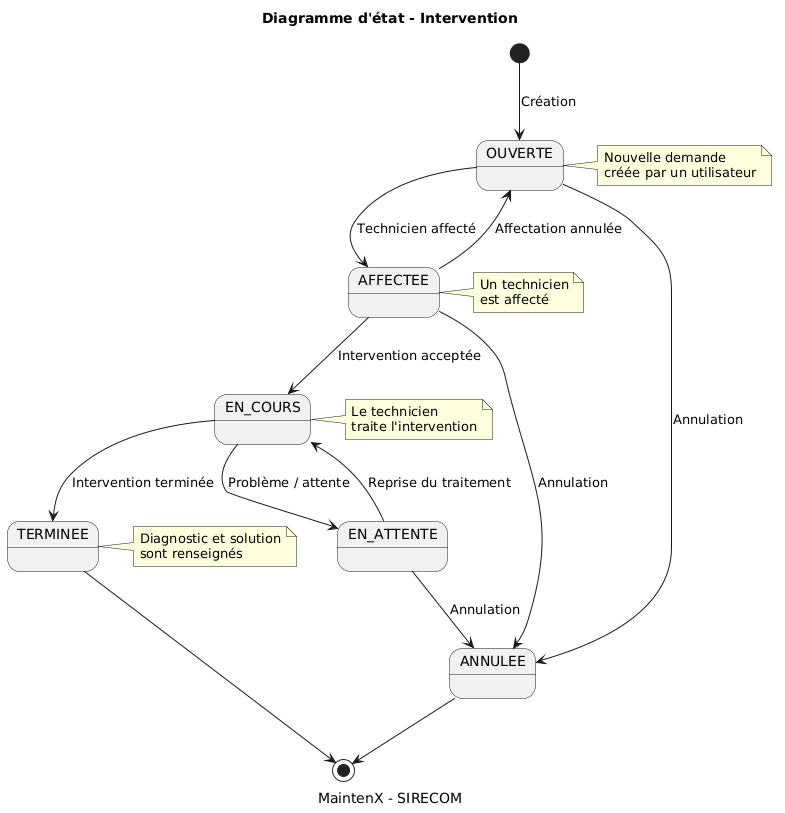

The diagram above was rendered by PlantUML. Its source (embedded in the PNG):
@startuml
title Diagramme d'état - Intervention
caption MaintenX - SIRECOM

[*] --> OUVERTE : Création

OUVERTE --> AFFECTEE : Technicien affecté

AFFECTEE --> EN_COURS : Intervention acceptée
AFFECTEE --> OUVERTE : Affectation annulée

EN_COURS --> EN_ATTENTE : Problème / attente
EN_ATTENTE --> EN_COURS : Reprise du traitement

EN_COURS --> TERMINEE : Intervention terminée

OUVERTE --> ANNULEE : Annulation
AFFECTEE --> ANNULEE : Annulation
EN_ATTENTE --> ANNULEE : Annulation

TERMINEE --> [*]
ANNULEE --> [*]

note right of OUVERTE
Nouvelle demande
créée par un utilisateur
end note

note right of AFFECTEE
Un technicien
est affecté
end note

note right of EN_COURS
Le technicien
traite l'intervention
end note

note right of TERMINEE
Diagnostic et solution
sont renseignés
end note
@enduml